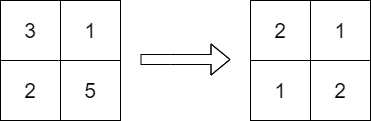

The diagram above was exported from draw.io. Its source (the exported page's mxGraphModel, read from the mxfile embedded in the PNG):
<mxGraphModel dx="1038" dy="579" grid="1" gridSize="10" guides="1" tooltips="1" connect="1" arrows="1" fold="1" page="1" pageScale="1" pageWidth="827" pageHeight="1169" math="0" shadow="0">
  <root>
    <mxCell id="0" />
    <mxCell id="1" parent="0" />
    <mxCell id="3tMjRK5p8ZIoaYVnalaN-3" value="3" style="whiteSpace=wrap;html=1;aspect=fixed;fontSize=21;" vertex="1" parent="1">
      <mxGeometry x="120" y="160" width="60" height="60" as="geometry" />
    </mxCell>
    <mxCell id="3tMjRK5p8ZIoaYVnalaN-7" value="1" style="whiteSpace=wrap;html=1;aspect=fixed;fontSize=21;" vertex="1" parent="1">
      <mxGeometry x="180" y="160" width="60" height="60" as="geometry" />
    </mxCell>
    <mxCell id="3tMjRK5p8ZIoaYVnalaN-8" value="2" style="whiteSpace=wrap;html=1;aspect=fixed;fontSize=21;" vertex="1" parent="1">
      <mxGeometry x="120" y="220" width="60" height="60" as="geometry" />
    </mxCell>
    <mxCell id="3tMjRK5p8ZIoaYVnalaN-9" value="5" style="whiteSpace=wrap;html=1;aspect=fixed;fontSize=21;" vertex="1" parent="1">
      <mxGeometry x="180" y="220" width="60" height="60" as="geometry" />
    </mxCell>
    <mxCell id="3tMjRK5p8ZIoaYVnalaN-10" value="2" style="whiteSpace=wrap;html=1;aspect=fixed;fontSize=21;" vertex="1" parent="1">
      <mxGeometry x="370" y="160" width="60" height="60" as="geometry" />
    </mxCell>
    <mxCell id="3tMjRK5p8ZIoaYVnalaN-11" value="1" style="whiteSpace=wrap;html=1;aspect=fixed;fontSize=21;" vertex="1" parent="1">
      <mxGeometry x="430" y="160" width="60" height="60" as="geometry" />
    </mxCell>
    <mxCell id="3tMjRK5p8ZIoaYVnalaN-12" value="1" style="whiteSpace=wrap;html=1;aspect=fixed;fontSize=21;" vertex="1" parent="1">
      <mxGeometry x="370" y="220" width="60" height="60" as="geometry" />
    </mxCell>
    <mxCell id="3tMjRK5p8ZIoaYVnalaN-13" value="2" style="whiteSpace=wrap;html=1;aspect=fixed;fontSize=21;" vertex="1" parent="1">
      <mxGeometry x="430" y="220" width="60" height="60" as="geometry" />
    </mxCell>
    <mxCell id="3tMjRK5p8ZIoaYVnalaN-14" value="" style="shape=flexArrow;endArrow=classic;html=1;rounded=0;fontSize=21;" edge="1" parent="1">
      <mxGeometry width="50" height="50" relative="1" as="geometry">
        <mxPoint x="260" y="219" as="sourcePoint" />
        <mxPoint x="350" y="219" as="targetPoint" />
        <Array as="points">
          <mxPoint x="290" y="219" />
        </Array>
      </mxGeometry>
    </mxCell>
  </root>
</mxGraphModel>